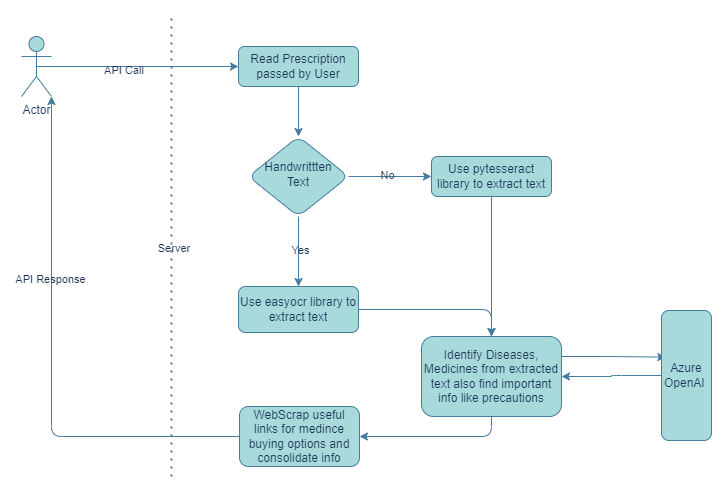

The diagram above was exported from draw.io. Its source (the exported page's mxGraphModel, read from the mxfile embedded in the PNG):
<mxGraphModel dx="794" dy="502" grid="1" gridSize="10" guides="1" tooltips="1" connect="1" arrows="1" fold="1" page="1" pageScale="1" pageWidth="827" pageHeight="1169" math="0" shadow="0">
  <root>
    <mxCell id="WIyWlLk6GJQsqaUBKTNV-0" />
    <mxCell id="WIyWlLk6GJQsqaUBKTNV-1" parent="WIyWlLk6GJQsqaUBKTNV-0" />
    <mxCell id="s3DgJ0Rt25lCN7FNUFJg-19" style="edgeStyle=orthogonalEdgeStyle;rounded=1;orthogonalLoop=1;jettySize=auto;html=1;exitX=0.5;exitY=1;exitDx=0;exitDy=0;entryX=0.5;entryY=0;entryDx=0;entryDy=0;labelBackgroundColor=none;strokeColor=#457B9D;fontColor=default;" edge="1" parent="WIyWlLk6GJQsqaUBKTNV-1" source="WIyWlLk6GJQsqaUBKTNV-3" target="WIyWlLk6GJQsqaUBKTNV-6">
      <mxGeometry relative="1" as="geometry" />
    </mxCell>
    <mxCell id="WIyWlLk6GJQsqaUBKTNV-3" value="Read Prescription passed by User" style="rounded=1;whiteSpace=wrap;html=1;fontSize=12;glass=0;strokeWidth=1;shadow=0;labelBackgroundColor=none;fillColor=#A8DADC;strokeColor=#457B9D;fontColor=#1D3557;" parent="WIyWlLk6GJQsqaUBKTNV-1" vertex="1">
      <mxGeometry x="267" y="70" width="120" height="40" as="geometry" />
    </mxCell>
    <mxCell id="s3DgJ0Rt25lCN7FNUFJg-8" style="edgeStyle=orthogonalEdgeStyle;rounded=1;orthogonalLoop=1;jettySize=auto;html=1;exitX=0.5;exitY=1;exitDx=0;exitDy=0;entryX=0.5;entryY=0;entryDx=0;entryDy=0;labelBackgroundColor=none;strokeColor=#457B9D;fontColor=default;" edge="1" parent="WIyWlLk6GJQsqaUBKTNV-1" source="WIyWlLk6GJQsqaUBKTNV-6" target="s3DgJ0Rt25lCN7FNUFJg-6">
      <mxGeometry relative="1" as="geometry" />
    </mxCell>
    <mxCell id="s3DgJ0Rt25lCN7FNUFJg-9" value="Yes" style="edgeLabel;html=1;align=center;verticalAlign=middle;resizable=0;points=[];rounded=1;labelBackgroundColor=none;fontColor=#1D3557;" vertex="1" connectable="0" parent="s3DgJ0Rt25lCN7FNUFJg-8">
      <mxGeometry x="-0.0571" y="1" relative="1" as="geometry">
        <mxPoint as="offset" />
      </mxGeometry>
    </mxCell>
    <mxCell id="s3DgJ0Rt25lCN7FNUFJg-21" style="edgeStyle=orthogonalEdgeStyle;rounded=1;orthogonalLoop=1;jettySize=auto;html=1;exitX=1;exitY=0.5;exitDx=0;exitDy=0;labelBackgroundColor=none;strokeColor=#457B9D;fontColor=default;" edge="1" parent="WIyWlLk6GJQsqaUBKTNV-1" source="WIyWlLk6GJQsqaUBKTNV-6" target="WIyWlLk6GJQsqaUBKTNV-7">
      <mxGeometry relative="1" as="geometry" />
    </mxCell>
    <mxCell id="s3DgJ0Rt25lCN7FNUFJg-22" value="No" style="edgeLabel;html=1;align=center;verticalAlign=middle;resizable=0;points=[];rounded=1;labelBackgroundColor=none;fontColor=#1D3557;" vertex="1" connectable="0" parent="s3DgJ0Rt25lCN7FNUFJg-21">
      <mxGeometry x="-0.0909" y="2" relative="1" as="geometry">
        <mxPoint as="offset" />
      </mxGeometry>
    </mxCell>
    <mxCell id="WIyWlLk6GJQsqaUBKTNV-6" value="Handwrittten Text" style="rhombus;whiteSpace=wrap;html=1;shadow=0;fontFamily=Helvetica;fontSize=12;align=center;strokeWidth=1;spacing=6;spacingTop=-4;rounded=1;labelBackgroundColor=none;fillColor=#A8DADC;strokeColor=#457B9D;fontColor=#1D3557;" parent="WIyWlLk6GJQsqaUBKTNV-1" vertex="1">
      <mxGeometry x="277" y="160" width="100" height="80" as="geometry" />
    </mxCell>
    <mxCell id="s3DgJ0Rt25lCN7FNUFJg-12" style="edgeStyle=orthogonalEdgeStyle;rounded=1;orthogonalLoop=1;jettySize=auto;html=1;exitX=0.5;exitY=1;exitDx=0;exitDy=0;entryX=0.5;entryY=0;entryDx=0;entryDy=0;labelBackgroundColor=none;strokeColor=#457B9D;fontColor=default;" edge="1" parent="WIyWlLk6GJQsqaUBKTNV-1" source="WIyWlLk6GJQsqaUBKTNV-7" target="s3DgJ0Rt25lCN7FNUFJg-10">
      <mxGeometry relative="1" as="geometry" />
    </mxCell>
    <mxCell id="WIyWlLk6GJQsqaUBKTNV-7" value="Use pytesseract library to extract text" style="rounded=1;whiteSpace=wrap;html=1;fontSize=12;glass=0;strokeWidth=1;shadow=0;labelBackgroundColor=none;fillColor=#A8DADC;strokeColor=#457B9D;fontColor=#1D3557;" parent="WIyWlLk6GJQsqaUBKTNV-1" vertex="1">
      <mxGeometry x="460" y="180" width="120" height="40" as="geometry" />
    </mxCell>
    <mxCell id="s3DgJ0Rt25lCN7FNUFJg-1" style="edgeStyle=orthogonalEdgeStyle;rounded=1;orthogonalLoop=1;jettySize=auto;html=1;exitX=0.5;exitY=0.5;exitDx=0;exitDy=0;exitPerimeter=0;labelBackgroundColor=none;strokeColor=#457B9D;fontColor=default;" edge="1" parent="WIyWlLk6GJQsqaUBKTNV-1" source="s3DgJ0Rt25lCN7FNUFJg-0" target="WIyWlLk6GJQsqaUBKTNV-3">
      <mxGeometry relative="1" as="geometry" />
    </mxCell>
    <mxCell id="s3DgJ0Rt25lCN7FNUFJg-2" value="API Call&amp;nbsp;" style="edgeLabel;html=1;align=center;verticalAlign=middle;resizable=0;points=[];rounded=1;labelBackgroundColor=none;fontColor=#1D3557;" vertex="1" connectable="0" parent="s3DgJ0Rt25lCN7FNUFJg-1">
      <mxGeometry x="-0.1287" y="-3" relative="1" as="geometry">
        <mxPoint as="offset" />
      </mxGeometry>
    </mxCell>
    <object label="Actor" id="s3DgJ0Rt25lCN7FNUFJg-0">
      <mxCell style="shape=umlActor;verticalLabelPosition=bottom;verticalAlign=top;html=1;outlineConnect=0;rounded=1;labelBackgroundColor=none;fillColor=#A8DADC;strokeColor=#457B9D;fontColor=#1D3557;" vertex="1" parent="WIyWlLk6GJQsqaUBKTNV-1">
        <mxGeometry x="50" y="60" width="30" height="60" as="geometry" />
      </mxCell>
    </object>
    <mxCell id="s3DgJ0Rt25lCN7FNUFJg-3" value="" style="endArrow=none;dashed=1;html=1;dashPattern=1 3;strokeWidth=2;rounded=1;labelBackgroundColor=none;strokeColor=#457B9D;fontColor=default;" edge="1" parent="WIyWlLk6GJQsqaUBKTNV-1">
      <mxGeometry width="50" height="50" relative="1" as="geometry">
        <mxPoint x="200" y="500" as="sourcePoint" />
        <mxPoint x="200" y="40" as="targetPoint" />
      </mxGeometry>
    </mxCell>
    <mxCell id="s3DgJ0Rt25lCN7FNUFJg-4" value="Server&amp;nbsp;" style="edgeLabel;html=1;align=center;verticalAlign=middle;resizable=0;points=[];rounded=1;labelBackgroundColor=none;fontColor=#1D3557;" vertex="1" connectable="0" parent="s3DgJ0Rt25lCN7FNUFJg-3">
      <mxGeometry x="-0.0043" y="-3" relative="1" as="geometry">
        <mxPoint as="offset" />
      </mxGeometry>
    </mxCell>
    <mxCell id="s3DgJ0Rt25lCN7FNUFJg-11" style="edgeStyle=orthogonalEdgeStyle;rounded=1;orthogonalLoop=1;jettySize=auto;html=1;exitX=1;exitY=0.5;exitDx=0;exitDy=0;labelBackgroundColor=none;strokeColor=#457B9D;fontColor=default;" edge="1" parent="WIyWlLk6GJQsqaUBKTNV-1" source="s3DgJ0Rt25lCN7FNUFJg-6" target="s3DgJ0Rt25lCN7FNUFJg-10">
      <mxGeometry relative="1" as="geometry" />
    </mxCell>
    <mxCell id="s3DgJ0Rt25lCN7FNUFJg-6" value="Use easyocr library to extract text" style="rounded=1;whiteSpace=wrap;html=1;labelBackgroundColor=none;fillColor=#A8DADC;strokeColor=#457B9D;fontColor=#1D3557;" vertex="1" parent="WIyWlLk6GJQsqaUBKTNV-1">
      <mxGeometry x="267" y="310" width="120" height="46" as="geometry" />
    </mxCell>
    <mxCell id="s3DgJ0Rt25lCN7FNUFJg-16" style="edgeStyle=orthogonalEdgeStyle;rounded=1;orthogonalLoop=1;jettySize=auto;html=1;exitX=1;exitY=0.25;exitDx=0;exitDy=0;entryX=0.087;entryY=0.359;entryDx=0;entryDy=0;entryPerimeter=0;labelBackgroundColor=none;strokeColor=#457B9D;fontColor=default;" edge="1" parent="WIyWlLk6GJQsqaUBKTNV-1" source="s3DgJ0Rt25lCN7FNUFJg-10" target="s3DgJ0Rt25lCN7FNUFJg-14">
      <mxGeometry relative="1" as="geometry" />
    </mxCell>
    <mxCell id="s3DgJ0Rt25lCN7FNUFJg-27" style="edgeStyle=orthogonalEdgeStyle;rounded=1;orthogonalLoop=1;jettySize=auto;html=1;exitX=0.5;exitY=1;exitDx=0;exitDy=0;entryX=1;entryY=0.5;entryDx=0;entryDy=0;labelBackgroundColor=none;strokeColor=#457B9D;fontColor=default;" edge="1" parent="WIyWlLk6GJQsqaUBKTNV-1" source="s3DgJ0Rt25lCN7FNUFJg-10" target="s3DgJ0Rt25lCN7FNUFJg-26">
      <mxGeometry relative="1" as="geometry" />
    </mxCell>
    <mxCell id="s3DgJ0Rt25lCN7FNUFJg-10" value="Identify Diseases, Medicines from extracted text also find important info like precautions" style="rounded=1;whiteSpace=wrap;html=1;labelBackgroundColor=none;fillColor=#A8DADC;strokeColor=#457B9D;fontColor=#1D3557;" vertex="1" parent="WIyWlLk6GJQsqaUBKTNV-1">
      <mxGeometry x="450" y="360" width="140" height="80" as="geometry" />
    </mxCell>
    <mxCell id="s3DgJ0Rt25lCN7FNUFJg-18" style="edgeStyle=orthogonalEdgeStyle;rounded=1;orthogonalLoop=1;jettySize=auto;html=1;exitX=0;exitY=0.5;exitDx=0;exitDy=0;entryX=1;entryY=0.5;entryDx=0;entryDy=0;labelBackgroundColor=none;strokeColor=#457B9D;fontColor=default;" edge="1" parent="WIyWlLk6GJQsqaUBKTNV-1" source="s3DgJ0Rt25lCN7FNUFJg-14" target="s3DgJ0Rt25lCN7FNUFJg-10">
      <mxGeometry relative="1" as="geometry" />
    </mxCell>
    <mxCell id="s3DgJ0Rt25lCN7FNUFJg-14" value="Azure&lt;br&gt;OpenAI&amp;nbsp;" style="rounded=1;whiteSpace=wrap;html=1;labelBackgroundColor=none;fillColor=#A8DADC;strokeColor=#457B9D;fontColor=#1D3557;" vertex="1" parent="WIyWlLk6GJQsqaUBKTNV-1">
      <mxGeometry x="690" y="334" width="50" height="130" as="geometry" />
    </mxCell>
    <mxCell id="s3DgJ0Rt25lCN7FNUFJg-28" style="edgeStyle=orthogonalEdgeStyle;rounded=1;orthogonalLoop=1;jettySize=auto;html=1;exitX=0;exitY=0.5;exitDx=0;exitDy=0;entryX=1;entryY=1;entryDx=0;entryDy=0;entryPerimeter=0;labelBackgroundColor=none;strokeColor=#457B9D;fontColor=default;" edge="1" parent="WIyWlLk6GJQsqaUBKTNV-1" source="s3DgJ0Rt25lCN7FNUFJg-26" target="s3DgJ0Rt25lCN7FNUFJg-0">
      <mxGeometry relative="1" as="geometry" />
    </mxCell>
    <mxCell id="s3DgJ0Rt25lCN7FNUFJg-30" value="API Response" style="edgeLabel;html=1;align=center;verticalAlign=middle;resizable=0;points=[];rounded=1;labelBackgroundColor=none;fontColor=#1D3557;" vertex="1" connectable="0" parent="s3DgJ0Rt25lCN7FNUFJg-28">
      <mxGeometry x="0.3106" y="2" relative="1" as="geometry">
        <mxPoint as="offset" />
      </mxGeometry>
    </mxCell>
    <mxCell id="s3DgJ0Rt25lCN7FNUFJg-26" value="WebScrap useful links for medince buying options and consolidate info" style="rounded=1;whiteSpace=wrap;html=1;labelBackgroundColor=none;fillColor=#A8DADC;strokeColor=#457B9D;fontColor=#1D3557;" vertex="1" parent="WIyWlLk6GJQsqaUBKTNV-1">
      <mxGeometry x="268" y="430" width="120" height="60" as="geometry" />
    </mxCell>
  </root>
</mxGraphModel>